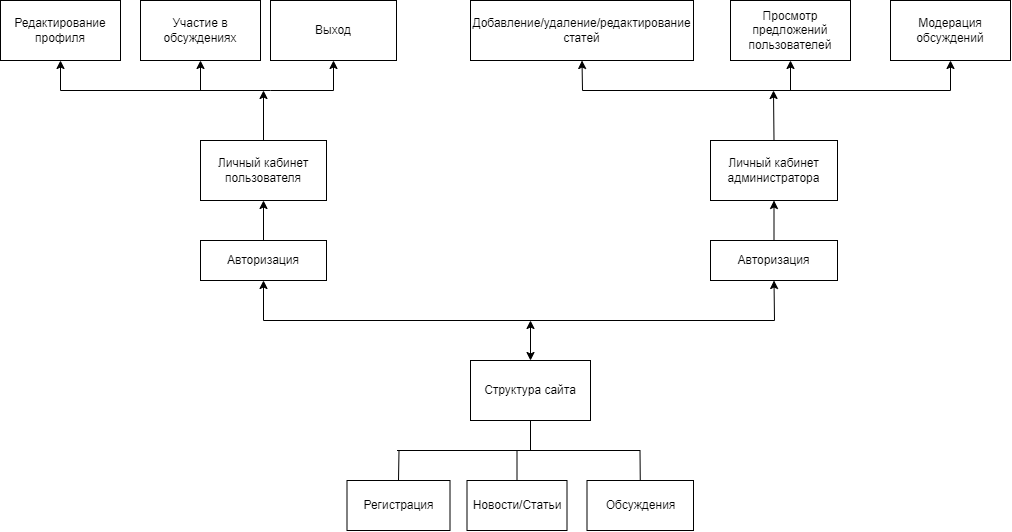

The diagram above was exported from draw.io. Its source (the exported page's mxGraphModel, read from the mxfile embedded in the PNG):
<mxGraphModel dx="1935" dy="636" grid="1" gridSize="10" guides="1" tooltips="1" connect="1" arrows="1" fold="1" page="1" pageScale="1" pageWidth="827" pageHeight="1169" math="0" shadow="0">
  <root>
    <mxCell id="0" />
    <mxCell id="1" parent="0" />
    <mxCell id="SxFyibP8Q7HNS62mMYIx-1" value="Структура сайта" style="rounded=0;whiteSpace=wrap;html=1;" vertex="1" parent="1">
      <mxGeometry x="320" y="720" width="120" height="60" as="geometry" />
    </mxCell>
    <mxCell id="SxFyibP8Q7HNS62mMYIx-2" value="Авторизация" style="rounded=0;whiteSpace=wrap;html=1;" vertex="1" parent="1">
      <mxGeometry x="50" y="600" width="126" height="40" as="geometry" />
    </mxCell>
    <mxCell id="SxFyibP8Q7HNS62mMYIx-3" value="Авторизация" style="rounded=0;whiteSpace=wrap;html=1;" vertex="1" parent="1">
      <mxGeometry x="560" y="600" width="127" height="40" as="geometry" />
    </mxCell>
    <mxCell id="SxFyibP8Q7HNS62mMYIx-4" value="Личный кабинет пользователя" style="rounded=0;whiteSpace=wrap;html=1;" vertex="1" parent="1">
      <mxGeometry x="50" y="500" width="126" height="60" as="geometry" />
    </mxCell>
    <mxCell id="SxFyibP8Q7HNS62mMYIx-5" value="Личный кабинет администратора" style="rounded=0;whiteSpace=wrap;html=1;" vertex="1" parent="1">
      <mxGeometry x="560" y="500" width="127" height="60" as="geometry" />
    </mxCell>
    <mxCell id="SxFyibP8Q7HNS62mMYIx-6" value="Редактирование профиля" style="rounded=0;whiteSpace=wrap;html=1;" vertex="1" parent="1">
      <mxGeometry x="-150" y="360" width="120" height="60" as="geometry" />
    </mxCell>
    <mxCell id="SxFyibP8Q7HNS62mMYIx-7" value="Выход" style="rounded=0;whiteSpace=wrap;html=1;" vertex="1" parent="1">
      <mxGeometry x="120" y="360" width="126" height="60" as="geometry" />
    </mxCell>
    <mxCell id="SxFyibP8Q7HNS62mMYIx-8" value="Добавление/удаление/редактирование статей" style="rounded=0;whiteSpace=wrap;html=1;" vertex="1" parent="1">
      <mxGeometry x="320" y="360" width="223" height="60" as="geometry" />
    </mxCell>
    <mxCell id="SxFyibP8Q7HNS62mMYIx-14" value="" style="endArrow=classic;html=1;rounded=0;entryX=0.5;entryY=1;entryDx=0;entryDy=0;" edge="1" parent="1" target="SxFyibP8Q7HNS62mMYIx-3">
      <mxGeometry width="50" height="50" relative="1" as="geometry">
        <mxPoint x="400" y="680" as="sourcePoint" />
        <mxPoint x="558" y="610" as="targetPoint" />
        <Array as="points">
          <mxPoint x="624" y="680" />
        </Array>
      </mxGeometry>
    </mxCell>
    <mxCell id="SxFyibP8Q7HNS62mMYIx-15" value="" style="endArrow=classic;html=1;rounded=0;entryX=0.5;entryY=1;entryDx=0;entryDy=0;" edge="1" parent="1" target="SxFyibP8Q7HNS62mMYIx-2">
      <mxGeometry width="50" height="50" relative="1" as="geometry">
        <mxPoint x="410" y="680" as="sourcePoint" />
        <mxPoint x="288" y="640" as="targetPoint" />
        <Array as="points">
          <mxPoint x="113" y="680" />
        </Array>
      </mxGeometry>
    </mxCell>
    <mxCell id="SxFyibP8Q7HNS62mMYIx-16" value="" style="endArrow=classic;html=1;rounded=0;exitX=0.5;exitY=0;exitDx=0;exitDy=0;entryX=0.5;entryY=1;entryDx=0;entryDy=0;" edge="1" parent="1" source="SxFyibP8Q7HNS62mMYIx-2" target="SxFyibP8Q7HNS62mMYIx-4">
      <mxGeometry width="50" height="50" relative="1" as="geometry">
        <mxPoint x="218" y="550" as="sourcePoint" />
        <mxPoint x="268" y="500" as="targetPoint" />
      </mxGeometry>
    </mxCell>
    <mxCell id="SxFyibP8Q7HNS62mMYIx-17" value="" style="endArrow=classic;html=1;rounded=0;exitX=0.5;exitY=0;exitDx=0;exitDy=0;entryX=0.5;entryY=1;entryDx=0;entryDy=0;" edge="1" parent="1" source="SxFyibP8Q7HNS62mMYIx-3" target="SxFyibP8Q7HNS62mMYIx-5">
      <mxGeometry width="50" height="50" relative="1" as="geometry">
        <mxPoint x="343" y="560" as="sourcePoint" />
        <mxPoint x="393" y="510" as="targetPoint" />
      </mxGeometry>
    </mxCell>
    <mxCell id="SxFyibP8Q7HNS62mMYIx-18" value="" style="endArrow=classic;html=1;rounded=0;entryX=0.5;entryY=1;entryDx=0;entryDy=0;" edge="1" parent="1" target="SxFyibP8Q7HNS62mMYIx-7">
      <mxGeometry width="50" height="50" relative="1" as="geometry">
        <mxPoint x="120" y="450" as="sourcePoint" />
        <mxPoint x="390" y="530" as="targetPoint" />
        <Array as="points">
          <mxPoint x="183" y="450" />
        </Array>
      </mxGeometry>
    </mxCell>
    <mxCell id="SxFyibP8Q7HNS62mMYIx-20" value="" style="endArrow=classic;startArrow=classic;html=1;rounded=0;exitX=0.5;exitY=0;exitDx=0;exitDy=0;" edge="1" parent="1" source="SxFyibP8Q7HNS62mMYIx-1">
      <mxGeometry width="50" height="50" relative="1" as="geometry">
        <mxPoint x="380" y="560" as="sourcePoint" />
        <mxPoint x="380" y="680" as="targetPoint" />
      </mxGeometry>
    </mxCell>
    <mxCell id="SxFyibP8Q7HNS62mMYIx-21" value="" style="endArrow=classic;html=1;rounded=0;exitX=0.5;exitY=0;exitDx=0;exitDy=0;" edge="1" parent="1" source="SxFyibP8Q7HNS62mMYIx-4">
      <mxGeometry width="50" height="50" relative="1" as="geometry">
        <mxPoint x="380" y="560" as="sourcePoint" />
        <mxPoint x="113" y="450" as="targetPoint" />
      </mxGeometry>
    </mxCell>
    <mxCell id="SxFyibP8Q7HNS62mMYIx-22" value="" style="endArrow=classic;html=1;rounded=0;entryX=0.5;entryY=1;entryDx=0;entryDy=0;" edge="1" parent="1" target="SxFyibP8Q7HNS62mMYIx-6">
      <mxGeometry width="50" height="50" relative="1" as="geometry">
        <mxPoint x="120" y="450" as="sourcePoint" />
        <mxPoint x="40" y="450" as="targetPoint" />
        <Array as="points">
          <mxPoint x="-90" y="450" />
        </Array>
      </mxGeometry>
    </mxCell>
    <mxCell id="SxFyibP8Q7HNS62mMYIx-23" value="Модерация обсуждений" style="rounded=0;whiteSpace=wrap;html=1;" vertex="1" parent="1">
      <mxGeometry x="740" y="360" width="120" height="60" as="geometry" />
    </mxCell>
    <mxCell id="SxFyibP8Q7HNS62mMYIx-24" value="" style="endArrow=classic;html=1;rounded=0;exitX=0.5;exitY=0;exitDx=0;exitDy=0;" edge="1" parent="1" source="SxFyibP8Q7HNS62mMYIx-5">
      <mxGeometry width="50" height="50" relative="1" as="geometry">
        <mxPoint x="450" y="600" as="sourcePoint" />
        <mxPoint x="623" y="450" as="targetPoint" />
      </mxGeometry>
    </mxCell>
    <mxCell id="SxFyibP8Q7HNS62mMYIx-25" value="" style="endArrow=classic;html=1;rounded=0;entryX=0.5;entryY=1;entryDx=0;entryDy=0;" edge="1" parent="1" target="SxFyibP8Q7HNS62mMYIx-8">
      <mxGeometry width="50" height="50" relative="1" as="geometry">
        <mxPoint x="692" y="450" as="sourcePoint" />
        <mxPoint x="502" y="450" as="targetPoint" />
        <Array as="points">
          <mxPoint x="432" y="450" />
        </Array>
      </mxGeometry>
    </mxCell>
    <mxCell id="SxFyibP8Q7HNS62mMYIx-26" value="" style="endArrow=classic;html=1;rounded=0;entryX=0.5;entryY=1;entryDx=0;entryDy=0;" edge="1" parent="1" target="SxFyibP8Q7HNS62mMYIx-23">
      <mxGeometry width="50" height="50" relative="1" as="geometry">
        <mxPoint x="682" y="450" as="sourcePoint" />
        <mxPoint x="562" y="550" as="targetPoint" />
        <Array as="points">
          <mxPoint x="800" y="450" />
        </Array>
      </mxGeometry>
    </mxCell>
    <mxCell id="SxFyibP8Q7HNS62mMYIx-30" value="" style="endArrow=none;html=1;rounded=0;entryX=0.5;entryY=1;entryDx=0;entryDy=0;" edge="1" parent="1" target="SxFyibP8Q7HNS62mMYIx-1">
      <mxGeometry width="50" height="50" relative="1" as="geometry">
        <mxPoint x="380" y="810" as="sourcePoint" />
        <mxPoint x="440" y="760" as="targetPoint" />
      </mxGeometry>
    </mxCell>
    <mxCell id="SxFyibP8Q7HNS62mMYIx-32" value="Просмотр предложений пользователей" style="rounded=0;whiteSpace=wrap;html=1;" vertex="1" parent="1">
      <mxGeometry x="580" y="360" width="120" height="60" as="geometry" />
    </mxCell>
    <mxCell id="SxFyibP8Q7HNS62mMYIx-33" value="" style="endArrow=classic;html=1;rounded=0;entryX=0.5;entryY=1;entryDx=0;entryDy=0;" edge="1" parent="1" target="SxFyibP8Q7HNS62mMYIx-32">
      <mxGeometry width="50" height="50" relative="1" as="geometry">
        <mxPoint x="640" y="450" as="sourcePoint" />
        <mxPoint x="440" y="520" as="targetPoint" />
      </mxGeometry>
    </mxCell>
    <mxCell id="SxFyibP8Q7HNS62mMYIx-34" value="Участие в обсуждениях" style="rounded=0;whiteSpace=wrap;html=1;" vertex="1" parent="1">
      <mxGeometry x="-10" y="360" width="120" height="60" as="geometry" />
    </mxCell>
    <mxCell id="SxFyibP8Q7HNS62mMYIx-35" value="" style="endArrow=classic;html=1;rounded=0;entryX=0.5;entryY=1;entryDx=0;entryDy=0;" edge="1" parent="1" target="SxFyibP8Q7HNS62mMYIx-34">
      <mxGeometry width="50" height="50" relative="1" as="geometry">
        <mxPoint x="50" y="450" as="sourcePoint" />
        <mxPoint x="360" y="580" as="targetPoint" />
      </mxGeometry>
    </mxCell>
    <mxCell id="SxFyibP8Q7HNS62mMYIx-36" value="Регистрация" style="rounded=0;whiteSpace=wrap;html=1;" vertex="1" parent="1">
      <mxGeometry x="196.5" y="840" width="103" height="50" as="geometry" />
    </mxCell>
    <mxCell id="SxFyibP8Q7HNS62mMYIx-37" value="" style="endArrow=none;html=1;rounded=0;exitX=0.5;exitY=0;exitDx=0;exitDy=0;" edge="1" parent="1" source="SxFyibP8Q7HNS62mMYIx-36">
      <mxGeometry width="50" height="50" relative="1" as="geometry">
        <mxPoint x="326.5" y="770" as="sourcePoint" />
        <mxPoint x="248.5" y="810" as="targetPoint" />
      </mxGeometry>
    </mxCell>
    <mxCell id="SxFyibP8Q7HNS62mMYIx-38" value="Новости/Статьи" style="rounded=0;whiteSpace=wrap;html=1;" vertex="1" parent="1">
      <mxGeometry x="316.5" y="840" width="100" height="50" as="geometry" />
    </mxCell>
    <mxCell id="SxFyibP8Q7HNS62mMYIx-39" value="" style="endArrow=none;html=1;rounded=0;exitX=0.5;exitY=0;exitDx=0;exitDy=0;" edge="1" parent="1" source="SxFyibP8Q7HNS62mMYIx-38">
      <mxGeometry width="50" height="50" relative="1" as="geometry">
        <mxPoint x="326.5" y="870" as="sourcePoint" />
        <mxPoint x="366.5" y="810" as="targetPoint" />
      </mxGeometry>
    </mxCell>
    <mxCell id="SxFyibP8Q7HNS62mMYIx-40" value="Обсуждения" style="rounded=0;whiteSpace=wrap;html=1;" vertex="1" parent="1">
      <mxGeometry x="436.5" y="840" width="106.5" height="50" as="geometry" />
    </mxCell>
    <mxCell id="SxFyibP8Q7HNS62mMYIx-41" value="" style="endArrow=none;html=1;rounded=0;exitX=0.5;exitY=0;exitDx=0;exitDy=0;" edge="1" parent="1" source="SxFyibP8Q7HNS62mMYIx-40">
      <mxGeometry width="50" height="50" relative="1" as="geometry">
        <mxPoint x="616.5" y="810" as="sourcePoint" />
        <mxPoint x="396.5" y="810" as="targetPoint" />
        <Array as="points">
          <mxPoint x="489.5" y="810" />
        </Array>
      </mxGeometry>
    </mxCell>
    <mxCell id="SxFyibP8Q7HNS62mMYIx-43" value="" style="endArrow=none;html=1;rounded=0;" edge="1" parent="1">
      <mxGeometry width="50" height="50" relative="1" as="geometry">
        <mxPoint x="246.5" y="810" as="sourcePoint" />
        <mxPoint x="396.5" y="810" as="targetPoint" />
      </mxGeometry>
    </mxCell>
  </root>
</mxGraphModel>